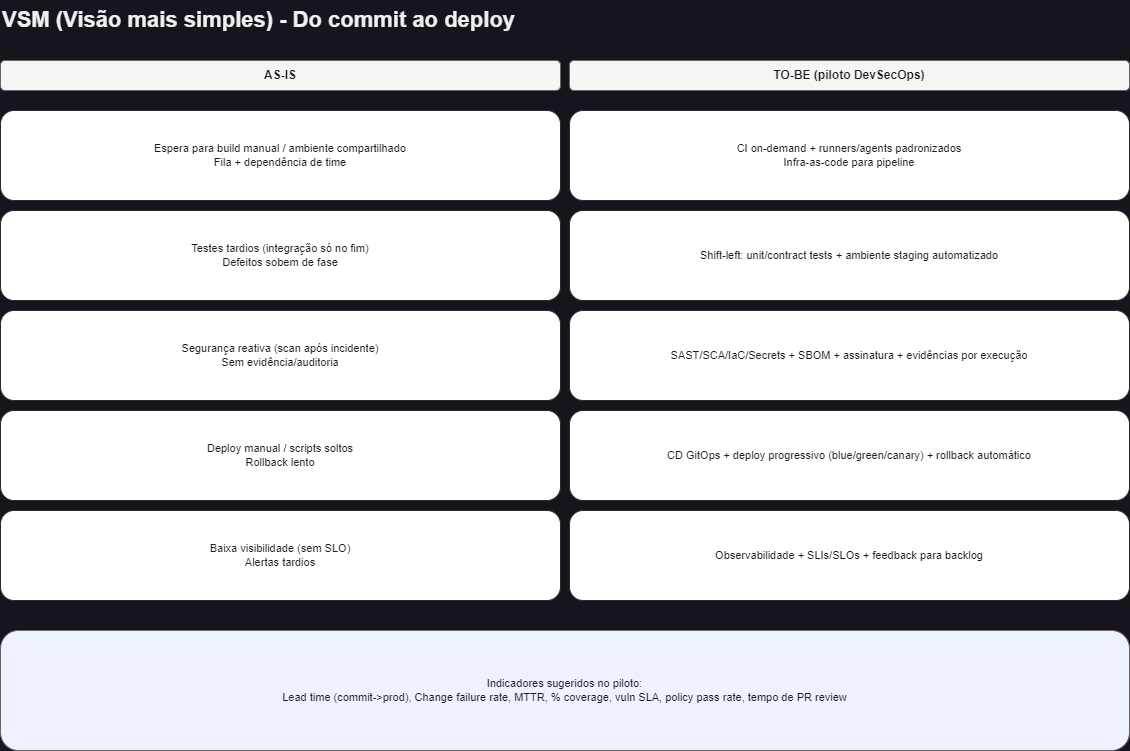

The diagram above was exported from draw.io. Its source (the exported page's mxGraphModel, read from the mxfile embedded in the PNG):
<mxGraphModel dx="1674" dy="907" grid="1" gridSize="10" guides="1" tooltips="1" connect="1" arrows="1" fold="1" page="1" pageScale="1" pageWidth="1169" pageHeight="827" math="0" shadow="0">
  <root>
    <mxCell id="0" />
    <mxCell id="1" parent="0" />
    <mxCell id="2" value="VSM (V&lt;span style=&quot;background-color: initial;&quot;&gt;isão mais simples) - Do commit ao deploy&lt;/span&gt;" style="text;html=1;align=left;verticalAlign=middle;whiteSpace=wrap;strokeColor=none;fillColor=none;fontSize=22;fontStyle=1;" parent="1" vertex="1">
      <mxGeometry x="20" y="20" width="1129" height="40" as="geometry" />
    </mxCell>
    <mxCell id="3" value="&lt;font color=&quot;#1a1a1a&quot;&gt;AS-IS&lt;/font&gt;" style="rounded=1;whiteSpace=wrap;html=1;strokeColor=#666666;strokeWidth=1;fillColor=#f5f5f5;fontStyle=1;fontSize=12;" parent="1" vertex="1">
      <mxGeometry x="20" y="80" width="560" height="30" as="geometry" />
    </mxCell>
    <mxCell id="4" value="&lt;font color=&quot;#1a1a1a&quot;&gt;TO-BE (piloto DevSecOps)&lt;/font&gt;" style="rounded=1;whiteSpace=wrap;html=1;strokeColor=#666666;strokeWidth=1;fillColor=#f5f5f5;fontStyle=1;fontSize=12;" parent="1" vertex="1">
      <mxGeometry x="589" y="80" width="560" height="30" as="geometry" />
    </mxCell>
    <mxCell id="5" value="&lt;font color=&quot;#1a1a1a&quot;&gt;Espera para build manual / ambiente compartilhado&lt;br&gt;Fila + dependência de time&lt;/font&gt;" style="rounded=1;whiteSpace=wrap;html=1;strokeColor=#2b2b2b;strokeWidth=1;fontSize=11;fillColor=#fff;" parent="1" vertex="1">
      <mxGeometry x="20" y="130" width="560" height="90" as="geometry" />
    </mxCell>
    <mxCell id="6" value="&lt;font color=&quot;#1a1a1a&quot;&gt;CI on-demand + runners/agents padronizados&lt;br&gt;Infra-as-code para pipeline&lt;/font&gt;" style="rounded=1;whiteSpace=wrap;html=1;strokeColor=#2b2b2b;strokeWidth=1;fontSize=11;fillColor=#fff;" parent="1" vertex="1">
      <mxGeometry x="589" y="130" width="560" height="90" as="geometry" />
    </mxCell>
    <mxCell id="7" value="&lt;font color=&quot;#1a1a1a&quot;&gt;Testes tardios (integração só no fim)&lt;br&gt;Defeitos sobem de fase&lt;/font&gt;" style="rounded=1;whiteSpace=wrap;html=1;strokeColor=#2b2b2b;strokeWidth=1;fontSize=11;fillColor=#fff;" parent="1" vertex="1">
      <mxGeometry x="20" y="230" width="560" height="90" as="geometry" />
    </mxCell>
    <mxCell id="8" value="&lt;font color=&quot;#1a1a1a&quot;&gt;Shift-left: unit/contract tests + ambiente staging automatizado&lt;/font&gt;" style="rounded=1;whiteSpace=wrap;html=1;strokeColor=#2b2b2b;strokeWidth=1;fontSize=11;fillColor=#fff;" parent="1" vertex="1">
      <mxGeometry x="589" y="230" width="560" height="90" as="geometry" />
    </mxCell>
    <mxCell id="9" value="&lt;font color=&quot;#1a1a1a&quot;&gt;Segurança reativa (scan após incidente)&lt;br&gt;Sem evidência/auditoria&lt;/font&gt;" style="rounded=1;whiteSpace=wrap;html=1;strokeColor=#2b2b2b;strokeWidth=1;fontSize=11;fillColor=#fff;" parent="1" vertex="1">
      <mxGeometry x="20" y="330" width="560" height="90" as="geometry" />
    </mxCell>
    <mxCell id="10" value="&lt;font color=&quot;#1a1a1a&quot;&gt;SAST/SCA/IaC/Secrets + SBOM + assinatura + evidências por execução&lt;/font&gt;" style="rounded=1;whiteSpace=wrap;html=1;strokeColor=#2b2b2b;strokeWidth=1;fontSize=11;fillColor=#fff;" parent="1" vertex="1">
      <mxGeometry x="589" y="330" width="560" height="90" as="geometry" />
    </mxCell>
    <mxCell id="11" value="&lt;font color=&quot;#1a1a1a&quot;&gt;Deploy manual / scripts soltos&lt;br&gt;Rollback lento&lt;/font&gt;" style="rounded=1;whiteSpace=wrap;html=1;strokeColor=#2b2b2b;strokeWidth=1;fontSize=11;fillColor=#fff;" parent="1" vertex="1">
      <mxGeometry x="20" y="430" width="560" height="90" as="geometry" />
    </mxCell>
    <mxCell id="12" value="&lt;font color=&quot;#1a1a1a&quot;&gt;CD GitOps + deploy progressivo (blue/green/canary) + rollback automático&lt;/font&gt;" style="rounded=1;whiteSpace=wrap;html=1;strokeColor=#2b2b2b;strokeWidth=1;fontSize=11;fillColor=#fff;" parent="1" vertex="1">
      <mxGeometry x="589" y="430" width="560" height="90" as="geometry" />
    </mxCell>
    <mxCell id="13" value="&lt;font color=&quot;#1a1a1a&quot;&gt;Baixa visibilidade (sem SLO)&lt;br&gt;Alertas tardios&lt;/font&gt;" style="rounded=1;whiteSpace=wrap;html=1;strokeColor=#2b2b2b;strokeWidth=1;fontSize=11;fillColor=#fff;" parent="1" vertex="1">
      <mxGeometry x="20" y="530" width="560" height="90" as="geometry" />
    </mxCell>
    <mxCell id="14" value="&lt;font color=&quot;#1a1a1a&quot;&gt;Observabilidade + SLIs/SLOs + feedback para backlog&lt;/font&gt;" style="rounded=1;whiteSpace=wrap;html=1;strokeColor=#2b2b2b;strokeWidth=1;fontSize=11;fillColor=#fff;" parent="1" vertex="1">
      <mxGeometry x="589" y="530" width="560" height="90" as="geometry" />
    </mxCell>
    <mxCell id="15" value="&lt;font color=&quot;#1a1a1a&quot;&gt;Indicadores sugeridos no piloto:&lt;br&gt;Lead time (commit-&amp;gt;prod), Change failure rate, MTTR, % coverage, vuln SLA, policy pass rate, tempo de PR review&lt;/font&gt;" style="rounded=1;whiteSpace=wrap;html=1;strokeColor=#666666;strokeWidth=1;fontSize=11;fillColor=#eef2ff;" parent="1" vertex="1">
      <mxGeometry x="20" y="650" width="1129" height="120" as="geometry" />
    </mxCell>
  </root>
</mxGraphModel>